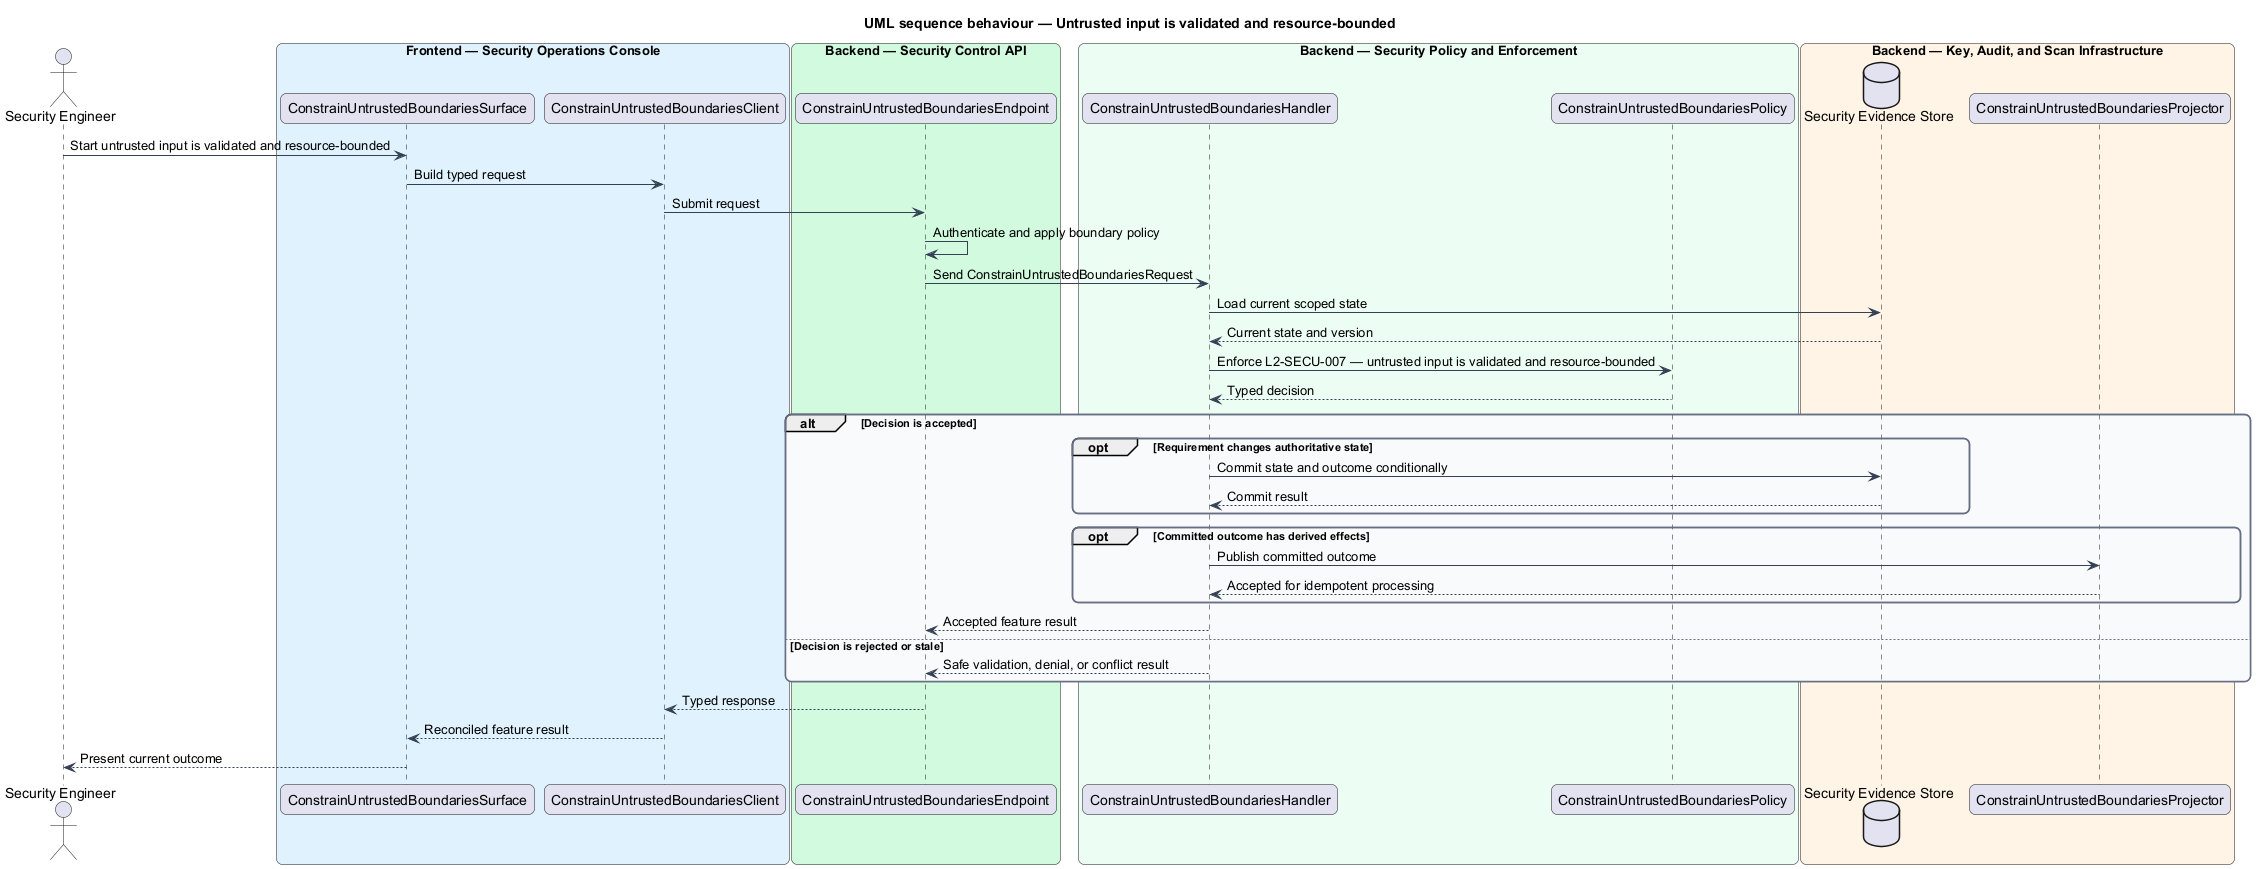

The diagram above was rendered by PlantUML. Its source (embedded in the PNG):
@startuml
title UML sequence behaviour — Untrusted input is validated and resource-bounded
skinparam backgroundColor #FFFFFF
skinparam shadowing false
skinparam roundcorner 12
skinparam defaultFontName Arial
skinparam ArrowColor #344054
skinparam rectangle {
  BorderColor #344054
  FontColor #101828
}
skinparam package {
  BorderColor #667085
  FontColor #101828
  BackgroundColor #F9FAFB
}
actor "Security Engineer" as actor
box "Frontend — Security Operations Console" #E0F2FE
  participant "ConstrainUntrustedBoundariesSurface" as surface
  participant "ConstrainUntrustedBoundariesClient" as client
end box
box "Backend — Security Control API" #D1FADF
  participant "ConstrainUntrustedBoundariesEndpoint" as endpoint
end box
box "Backend — Security Policy and Enforcement" #ECFDF3
  participant "ConstrainUntrustedBoundariesHandler" as handler
  participant "ConstrainUntrustedBoundariesPolicy" as policy
end box
box "Backend — Key, Audit, and Scan Infrastructure" #FFF4E5
  database "Security Evidence Store" as store
  participant "ConstrainUntrustedBoundariesProjector" as projector
end box

actor -> surface : Start untrusted input is validated and resource-bounded
surface -> client : Build typed request
client -> endpoint : Submit request
endpoint -> endpoint : Authenticate and apply boundary policy
endpoint -> handler : Send ConstrainUntrustedBoundariesRequest
handler -> store : Load current scoped state
store --> handler : Current state and version
handler -> policy : Enforce L2-SECU-007 — untrusted input is validated and resource-bounded
policy --> handler : Typed decision
alt Decision is accepted
  opt Requirement changes authoritative state
    handler -> store : Commit state and outcome conditionally
    store --> handler : Commit result
  end
  opt Committed outcome has derived effects
    handler -> projector : Publish committed outcome
    projector --> handler : Accepted for idempotent processing
  end
  handler --> endpoint : Accepted feature result
else Decision is rejected or stale
  handler --> endpoint : Safe validation, denial, or conflict result
end
endpoint --> client : Typed response
client --> surface : Reconciled feature result
surface --> actor : Present current outcome
@enduml